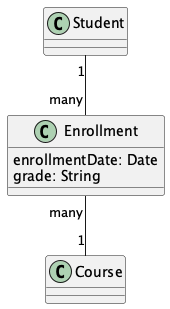

The diagram above was rendered by PlantUML. Its source (embedded in the PNG):
@startuml association-classes
' Association Classes Example
class Student
class Course
class Enrollment {
  enrollmentDate: Date
  grade: String
}

Student "1" -- "many" Enrollment
Enrollment "many" -- "1" Course
@enduml